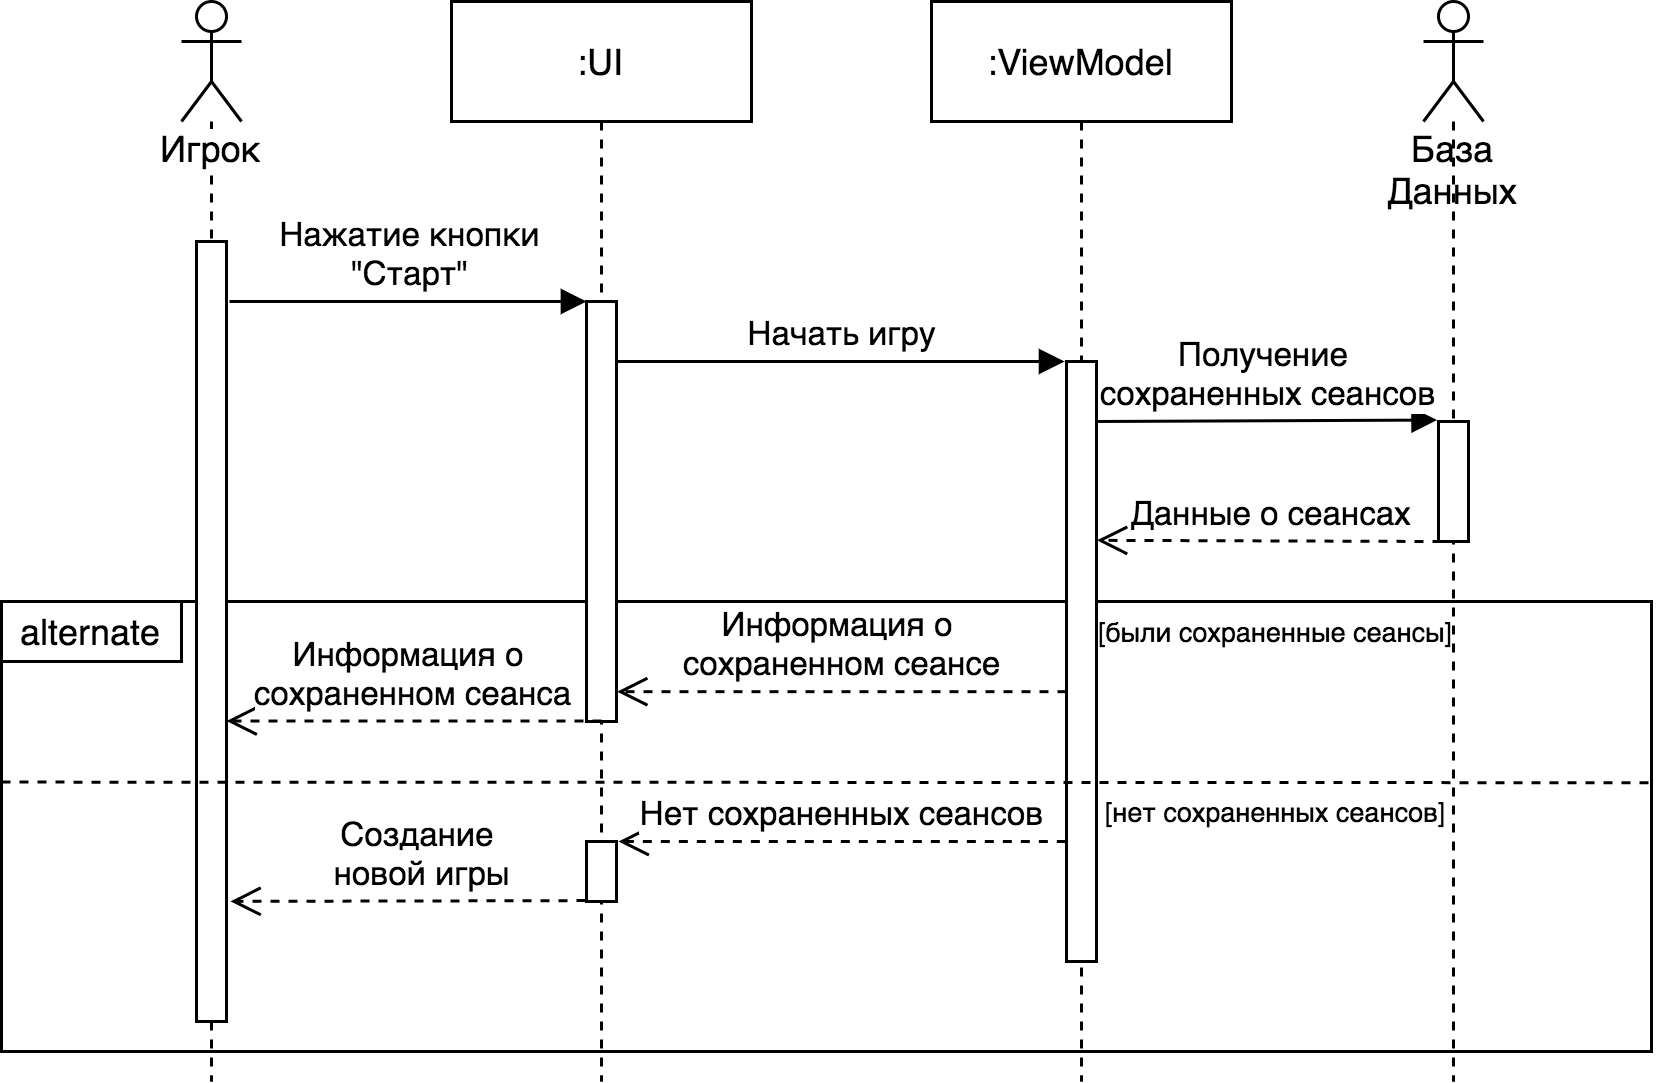

The diagram above was exported from draw.io. Its source (the exported page's mxGraphModel, read from the mxfile embedded in the PNG):
<mxGraphModel dx="1396" dy="774" grid="1" gridSize="10" guides="1" tooltips="1" connect="1" arrows="1" fold="1" page="1" pageScale="1" pageWidth="850" pageHeight="1100" math="0" shadow="0">
  <root>
    <mxCell id="0" />
    <mxCell id="1" parent="0" />
    <mxCell id="2" value="" style="rounded=0;whiteSpace=wrap;html=1;fillColor=none;" vertex="1" parent="1">
      <mxGeometry x="10" y="280" width="550" height="150" as="geometry" />
    </mxCell>
    <mxCell id="3" value="&lt;span style=&quot;background-color: rgb(255 , 255 , 255)&quot;&gt;Игрок&lt;/span&gt;" style="shape=umlLifeline;participant=umlActor;perimeter=lifelinePerimeter;whiteSpace=wrap;html=1;container=1;collapsible=0;recursiveResize=0;verticalAlign=top;spacingTop=36;outlineConnect=0;" vertex="1" parent="1">
      <mxGeometry x="70" y="80" width="20" height="360" as="geometry" />
    </mxCell>
    <mxCell id="4" value="" style="html=1;points=[];perimeter=orthogonalPerimeter;" vertex="1" parent="3">
      <mxGeometry x="5" y="80" width="10" height="260" as="geometry" />
    </mxCell>
    <mxCell id="5" value="База Данных" style="shape=umlLifeline;participant=umlActor;perimeter=lifelinePerimeter;whiteSpace=wrap;html=1;container=1;collapsible=0;recursiveResize=0;verticalAlign=top;spacingTop=36;outlineConnect=0;" vertex="1" parent="1">
      <mxGeometry x="484" y="80" width="20" height="360" as="geometry" />
    </mxCell>
    <mxCell id="6" value="" style="html=1;points=[];perimeter=orthogonalPerimeter;" vertex="1" parent="5">
      <mxGeometry x="5" y="140" width="10" height="40" as="geometry" />
    </mxCell>
    <mxCell id="7" value=":UI" style="shape=umlLifeline;perimeter=lifelinePerimeter;whiteSpace=wrap;html=1;container=1;collapsible=0;recursiveResize=0;outlineConnect=0;" vertex="1" parent="1">
      <mxGeometry x="160" y="80" width="100" height="360" as="geometry" />
    </mxCell>
    <mxCell id="8" value="" style="html=1;points=[];perimeter=orthogonalPerimeter;" vertex="1" parent="7">
      <mxGeometry x="45" y="100" width="10" height="140" as="geometry" />
    </mxCell>
    <mxCell id="9" value="Начать игру" style="html=1;verticalAlign=bottom;endArrow=block;entryX=-0.065;entryY=0;entryDx=0;entryDy=0;entryPerimeter=0;" edge="1" parent="7" target="12">
      <mxGeometry width="80" relative="1" as="geometry">
        <mxPoint x="55" y="120" as="sourcePoint" />
        <mxPoint x="135" y="120" as="targetPoint" />
      </mxGeometry>
    </mxCell>
    <mxCell id="10" value="" style="html=1;points=[];perimeter=orthogonalPerimeter;" vertex="1" parent="7">
      <mxGeometry x="45" y="280" width="10" height="20" as="geometry" />
    </mxCell>
    <mxCell id="11" value=":ViewModel" style="shape=umlLifeline;perimeter=lifelinePerimeter;whiteSpace=wrap;html=1;container=1;collapsible=0;recursiveResize=0;outlineConnect=0;" vertex="1" parent="1">
      <mxGeometry x="320" y="80" width="100" height="360" as="geometry" />
    </mxCell>
    <mxCell id="12" value="" style="html=1;points=[];perimeter=orthogonalPerimeter;" vertex="1" parent="11">
      <mxGeometry x="45" y="120" width="10" height="200" as="geometry" />
    </mxCell>
    <mxCell id="13" value="Получение &lt;br&gt;сохраненных сеансов" style="html=1;verticalAlign=bottom;endArrow=block;entryX=-0.047;entryY=-0.012;entryDx=0;entryDy=0;entryPerimeter=0;" edge="1" parent="11" target="6">
      <mxGeometry width="80" relative="1" as="geometry">
        <mxPoint x="55" y="140" as="sourcePoint" />
        <mxPoint x="135" y="140" as="targetPoint" />
      </mxGeometry>
    </mxCell>
    <mxCell id="14" value="Нажатие кнопки&lt;br&gt;&quot;Старт&quot;" style="html=1;verticalAlign=bottom;endArrow=block;" edge="1" target="8" parent="1">
      <mxGeometry width="80" relative="1" as="geometry">
        <mxPoint x="86" y="180" as="sourcePoint" />
        <mxPoint x="166" y="180" as="targetPoint" />
      </mxGeometry>
    </mxCell>
    <mxCell id="15" value="Данные о сеансах" style="html=1;verticalAlign=bottom;endArrow=open;dashed=1;endSize=8;entryX=1.016;entryY=0.298;entryDx=0;entryDy=0;entryPerimeter=0;" edge="1" target="12" parent="1">
      <mxGeometry relative="1" as="geometry">
        <mxPoint x="490" y="260" as="sourcePoint" />
        <mxPoint x="410" y="260" as="targetPoint" />
      </mxGeometry>
    </mxCell>
    <mxCell id="16" value="Информация о &lt;br&gt;сохраненном сеансе" style="html=1;verticalAlign=bottom;endArrow=open;dashed=1;endSize=8;entryX=1.021;entryY=0.929;entryDx=0;entryDy=0;entryPerimeter=0;" edge="1" source="12" target="8" parent="1">
      <mxGeometry relative="1" as="geometry">
        <mxPoint x="360" y="310" as="sourcePoint" />
        <mxPoint x="220" y="310" as="targetPoint" />
      </mxGeometry>
    </mxCell>
    <mxCell id="17" value="Информация о &lt;br&gt;сохраненном сеанса" style="html=1;verticalAlign=bottom;endArrow=open;dashed=1;endSize=8;" edge="1" parent="1">
      <mxGeometry relative="1" as="geometry">
        <mxPoint x="210" y="319.8399999999999" as="sourcePoint" />
        <mxPoint x="85" y="319.8399999999999" as="targetPoint" />
      </mxGeometry>
    </mxCell>
    <mxCell id="18" value="Нет сохраненных сеансов" style="html=1;verticalAlign=bottom;endArrow=open;dashed=1;endSize=8;exitX=-0.022;exitY=0.8;exitDx=0;exitDy=0;exitPerimeter=0;entryX=1.07;entryY=0;entryDx=0;entryDy=0;entryPerimeter=0;" edge="1" source="12" target="10" parent="1">
      <mxGeometry relative="1" as="geometry">
        <mxPoint x="360" y="360" as="sourcePoint" />
        <mxPoint x="280" y="360" as="targetPoint" />
      </mxGeometry>
    </mxCell>
    <mxCell id="19" value="Создание &lt;br&gt;новой игры" style="html=1;verticalAlign=bottom;endArrow=open;dashed=1;endSize=8;exitX=-0.033;exitY=0.985;exitDx=0;exitDy=0;exitPerimeter=0;entryX=1.133;entryY=0.846;entryDx=0;entryDy=0;entryPerimeter=0;" edge="1" source="10" target="4" parent="1">
      <mxGeometry x="-0.076" relative="1" as="geometry">
        <mxPoint x="200" y="380" as="sourcePoint" />
        <mxPoint x="120" y="380" as="targetPoint" />
        <mxPoint as="offset" />
      </mxGeometry>
    </mxCell>
    <mxCell id="20" value="" style="endArrow=none;dashed=1;html=1;exitX=0;exitY=0.416;exitDx=0;exitDy=0;exitPerimeter=0;entryX=1;entryY=0.417;entryDx=0;entryDy=0;entryPerimeter=0;" edge="1" parent="1">
      <mxGeometry width="50" height="50" relative="1" as="geometry">
        <mxPoint x="10" y="340.20000000000005" as="sourcePoint" />
        <mxPoint x="560" y="340.4000000000001" as="targetPoint" />
      </mxGeometry>
    </mxCell>
    <mxCell id="21" value="" style="rounded=0;whiteSpace=wrap;html=1;fillColor=none;" vertex="1" parent="1">
      <mxGeometry x="10" y="280" width="60" height="20" as="geometry" />
    </mxCell>
    <mxCell id="22" value="alternate" style="text;html=1;strokeColor=none;fillColor=none;align=center;verticalAlign=middle;whiteSpace=wrap;rounded=0;" vertex="1" parent="1">
      <mxGeometry x="10" y="280" width="60" height="20" as="geometry" />
    </mxCell>
    <mxCell id="23" value="[были сохраненные сеансы]" style="text;html=1;strokeColor=none;fillColor=none;align=center;verticalAlign=middle;whiteSpace=wrap;rounded=0;fontSize=9;" vertex="1" parent="1">
      <mxGeometry x="350" y="280" width="170" height="20" as="geometry" />
    </mxCell>
    <mxCell id="24" value="[нет сохраненных сеансов]" style="text;html=1;strokeColor=none;fillColor=none;align=center;verticalAlign=middle;whiteSpace=wrap;rounded=0;fontSize=9;" vertex="1" parent="1">
      <mxGeometry x="350" y="340" width="170" height="20" as="geometry" />
    </mxCell>
  </root>
</mxGraphModel>